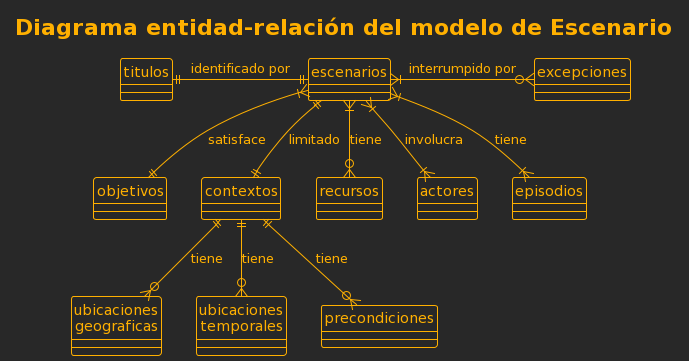

The diagram above was rendered by PlantUML. Its source (embedded in the PNG):
@startuml
title Diagrama entidad-relación del modelo de Escenario
!theme crt-amber
hide circle
entity escenarios
entity titulos
entity objetivos
entity contextos
entity recursos
entity actores
entity episodios
entity excepciones
entity "ubicaciones\ngeograficas" as ubicaciong
entity "ubicaciones\ntemporales" as ubicaciont
entity precondiciones

escenarios ||-left-|| titulos : identificado por
escenarios }|-down-|| objetivos : satisface
escenarios }|-down-o{ recursos : tiene
escenarios }|-down-|{ actores : involucra
escenarios }|-down-|{ episodios : tiene
escenarios }|-right-o{ excepciones : interrumpido por

escenarios ||-down-|| contextos : limitado

contextos ||-down-o{ ubicaciong : tiene
contextos ||-down-o{ ubicaciont : tiene
contextos ||-down-o{ precondiciones : tiene
@enduml